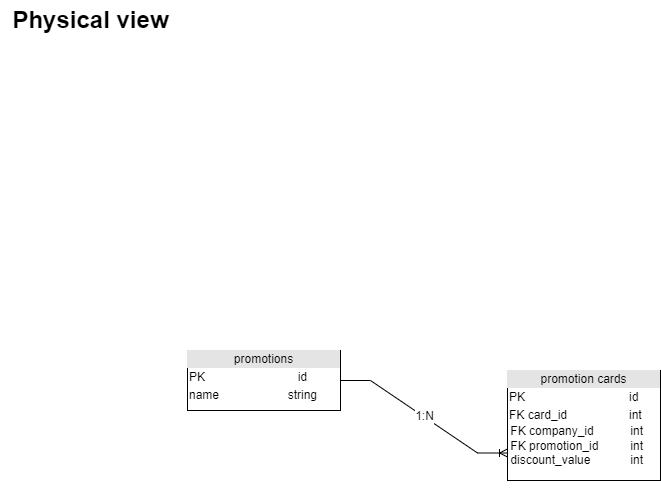

The diagram above was exported from draw.io. Its source (the exported page's mxGraphModel, read from the mxfile embedded in the PNG):
<mxGraphModel dx="2249" dy="737" grid="1" gridSize="10" guides="1" tooltips="1" connect="1" arrows="1" fold="1" page="1" pageScale="1" pageWidth="827" pageHeight="1169" math="0" shadow="0">
  <root>
    <mxCell id="0" />
    <mxCell id="1" parent="0" />
    <mxCell id="g2bVAlPtoVbqO3j8gvs--1" value="Physical view" style="text;strokeColor=none;fillColor=none;html=1;fontSize=24;fontStyle=1;verticalAlign=middle;align=center;" parent="1" vertex="1">
      <mxGeometry x="-827" width="180" height="40" as="geometry" />
    </mxCell>
    <mxCell id="g2bVAlPtoVbqO3j8gvs--2" value="&lt;div style=&quot;text-align: center; box-sizing: border-box; width: 100%; background: rgb(228, 228, 228); padding: 2px;&quot;&gt;promotion cards&lt;/div&gt;&lt;table style=&quot;width:100%;font-size:1em;&quot; cellpadding=&quot;2&quot; cellspacing=&quot;0&quot;&gt;&lt;tbody&gt;&lt;tr&gt;&lt;td&gt;PK&lt;/td&gt;&lt;td&gt;id&lt;/td&gt;&lt;/tr&gt;&lt;tr&gt;&lt;td&gt;FK card_id&lt;/td&gt;&lt;td&gt;int&lt;/td&gt;&lt;/tr&gt;&lt;/tbody&gt;&lt;/table&gt;&lt;span style=&quot;&quot;&gt;&amp;nbsp;FK company_id&amp;nbsp; &amp;nbsp;&lt;span style=&quot;white-space: pre;&quot;&gt;&#09;&lt;/span&gt;&amp;nbsp; &amp;nbsp; &amp;nbsp;int&lt;br&gt;&amp;nbsp;FK promotion_id&lt;span style=&quot;white-space: pre;&quot;&gt;&#09;&lt;/span&gt;&amp;nbsp; &amp;nbsp; &amp;nbsp;int&lt;br&gt;&amp;nbsp;discount_value&amp;nbsp; &lt;span style=&quot;white-space: pre;&quot;&gt;&#09;&lt;/span&gt;&amp;nbsp; &amp;nbsp; &amp;nbsp;int&lt;br&gt;&lt;/span&gt;" style="verticalAlign=top;align=left;overflow=fill;html=1;" parent="1" vertex="1">
      <mxGeometry x="-320" y="370" width="153" height="110" as="geometry" />
    </mxCell>
    <mxCell id="g2bVAlPtoVbqO3j8gvs--3" style="edgeStyle=orthogonalEdgeStyle;rounded=0;orthogonalLoop=1;jettySize=auto;html=1;exitX=0.5;exitY=1;exitDx=0;exitDy=0;" parent="1" source="g2bVAlPtoVbqO3j8gvs--2" target="g2bVAlPtoVbqO3j8gvs--2" edge="1">
      <mxGeometry relative="1" as="geometry" />
    </mxCell>
    <mxCell id="g2bVAlPtoVbqO3j8gvs--4" value="&lt;div style=&quot;text-align: center; box-sizing: border-box; width: 100%; background: rgb(228, 228, 228); padding: 2px;&quot;&gt;promotions&lt;/div&gt;&lt;table style=&quot;width:100%;font-size:1em;&quot; cellpadding=&quot;2&quot; cellspacing=&quot;0&quot;&gt;&lt;tbody&gt;&lt;tr&gt;&lt;td&gt;PK&lt;/td&gt;&lt;td&gt;&lt;span style=&quot;white-space: pre;&quot;&gt;&#09;&lt;/span&gt;&lt;span style=&quot;white-space: pre;&quot;&gt;&#09;&lt;/span&gt;&amp;nbsp; &amp;nbsp; id&lt;/td&gt;&lt;/tr&gt;&lt;tr&gt;&lt;td&gt;name&lt;/td&gt;&lt;td&gt;&amp;nbsp;&lt;span style=&quot;white-space: pre;&quot;&gt;&#09;&lt;/span&gt;&lt;span style=&quot;white-space: pre;&quot;&gt;&#09;&lt;/span&gt;&amp;nbsp;string&lt;/td&gt;&lt;/tr&gt;&lt;/tbody&gt;&lt;/table&gt;&lt;span style=&quot;&quot;&gt;&lt;br&gt;&lt;/span&gt;" style="verticalAlign=top;align=left;overflow=fill;html=1;" parent="1" vertex="1">
      <mxGeometry x="-640" y="350" width="153" height="60" as="geometry" />
    </mxCell>
    <mxCell id="g2bVAlPtoVbqO3j8gvs--8" value="1:N" style="edgeStyle=entityRelationEdgeStyle;fontSize=12;html=1;endArrow=ERoneToMany;rounded=0;exitX=1;exitY=0.5;exitDx=0;exitDy=0;entryX=0;entryY=0.75;entryDx=0;entryDy=0;" parent="1" source="g2bVAlPtoVbqO3j8gvs--4" target="g2bVAlPtoVbqO3j8gvs--2" edge="1">
      <mxGeometry width="100" height="100" relative="1" as="geometry">
        <mxPoint x="-220" y="440" as="sourcePoint" />
        <mxPoint x="-120" y="340" as="targetPoint" />
      </mxGeometry>
    </mxCell>
  </root>
</mxGraphModel>